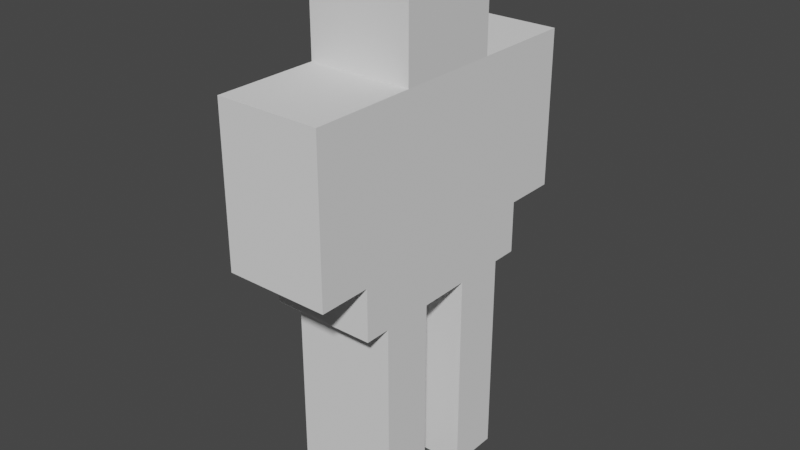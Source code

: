 # Source: mango.blend  (saved by Blender 2.90.8; exported with 4.5.12 LTS)
import bpy
from mathutils import Matrix  # noqa: F401  (used for matrix-valued properties, if any)

bpy.ops.wm.read_factory_settings(use_empty=True)
scene = bpy.context.scene
scene.name = 'Scene'

# ---- collections
col_collection = bpy.data.collections.new('Collection'); scene.collection.children.link(col_collection)

# ---- materials (node trees are filled in below, after node groups)
mat_material = bpy.data.materials.new('Material')
mat_material.alpha_threshold = 0.0
mat_material.use_transparent_shadow = False
mat_material.line_color = (0.0, 0.0, 0.0, 1.0)

# ---- material node trees
mat_material.use_nodes = True; mat_material.node_tree.nodes.clear()
_N = mat_material.node_tree.nodes; _L = mat_material.node_tree.links
n0 = _N.new('ShaderNodeOutputMaterial'); n0.name = 'Material Output'; n0.location = (300, 300)
n1 = _N.new('ShaderNodeBsdfPrincipled'); n1.name = 'Principled BSDF'; n1.location = (10, 300)
n1.distribution = 'GGX'
n1.subsurface_method = 'BURLEY'
n1.inputs[2].default_value = 0.4
n1.inputs[3].default_value = 1.45
n1.inputs[27].default_value = (0.0, 0.0, 0.0, 1.0)
n1.inputs[28].default_value = 1.0
_L.new(n1.outputs[0], n0.inputs[0])
n0.is_active_output = True

# ---- world
world_world = bpy.data.worlds.new('World'); scene.world = world_world
world_world.use_nodes = True; world_world.node_tree.nodes.clear()
_N = world_world.node_tree.nodes; _L = world_world.node_tree.links
n0 = _N.new('ShaderNodeOutputWorld'); n0.name = 'World Output'; n0.location = (300, 300)
n1 = _N.new('ShaderNodeBackground'); n1.name = 'Background'; n1.location = (10, 300)
n1.inputs[0].default_value = (0.05088, 0.05088, 0.05088, 1.0)
_L.new(n1.outputs[0], n0.inputs[0])
n0.is_active_output = True
world_world.color = (0.05088, 0.05088, 0.05088)
world_world.use_sun_shadow = False
world_world.sun_shadow_jitter_overblur = 0.0

# ---- meshes
me_cube = bpy.data.meshes.new('Cube')
me_cube.from_pydata([(1.0, 1.0, 1.0), (1.0, 1.0, -1.0), (1.0, -1.0, 1.0), (1.0, -1.0, -1.0), (-1.0, 1.0, 1.0), (-1.0, 1.0, -1.0), (-1.0, -1.0, 1.0), (-1.0, -1.0, -1.0)], [], [(0, 4, 6, 2), (3, 2, 6, 7), (7, 6, 4, 5), (5, 1, 3, 7), (1, 0, 2, 3), (5, 4, 0, 1)])
_uv = me_cube.uv_layers.new(name='UVMap')
_uv.uv.foreach_set('vector', [0.625, 0.5, 0.875, 0.5, 0.875, 0.75, 0.625, 0.75, 0.375, 0.75, 0.625, 0.75, 0.625, 1.0, 0.375, 1.0, 0.375, 0.0, 0.625, 0.0, 0.625, 0.25, 0.375, 0.25, 0.125, 0.5, 0.375, 0.5, 0.375, 0.75, 0.125, 0.75, 0.375, 0.5, 0.625, 0.5, 0.625, 0.75, 0.375, 0.75, 0.375, 0.25, 0.625, 0.25, 0.625, 0.5, 0.375, 0.5])
me_cube.materials.append(mat_material)
me_cube.use_remesh_preserve_volume = False
me_cube.use_remesh_preserve_attributes = False
me_cube.use_mirror_vertex_groups = False
me_cube.update()
me_cube_001 = bpy.data.meshes.new('Cube.001')
me_cube_001.from_pydata([(-1.0, -1.0, -1.0), (-1.0, -1.0, 1.0), (-1.0, 1.0, -1.0), (-1.0, 1.0, 1.0), (1.0, -1.0, -1.0), (1.0, -1.0, 1.0), (1.0, 1.0, -1.0), (1.0, 1.0, 1.0)], [], [(0, 1, 3, 2), (2, 3, 7, 6), (6, 7, 5, 4), (4, 5, 1, 0), (2, 6, 4, 0), (7, 3, 1, 5)])
_uv = me_cube_001.uv_layers.new(name='UVMap')
_uv.uv.foreach_set('vector', [0.375, 0.0, 0.625, 0.0, 0.625, 0.25, 0.375, 0.25, 0.375, 0.25, 0.625, 0.25, 0.625, 0.5, 0.375, 0.5, 0.375, 0.5, 0.625, 0.5, 0.625, 0.75, 0.375, 0.75, 0.375, 0.75, 0.625, 0.75, 0.625, 1.0, 0.375, 1.0, 0.125, 0.5, 0.375, 0.5, 0.375, 0.75, 0.125, 0.75, 0.625, 0.5, 0.875, 0.5, 0.875, 0.75, 0.625, 0.75])
me_cube_001.use_remesh_fix_poles = True
me_cube_001.use_remesh_preserve_attributes = False
me_cube_001.use_mirror_vertex_groups = False
me_cube_001.update()
me_cube_003 = bpy.data.meshes.new('Cube.003')
me_cube_003.from_pydata([(-1.0, -1.0, -1.0), (-1.0, -1.0, 1.0), (-1.0, 1.0, -1.0), (-1.0, 1.0, 1.0), (1.0, -1.0, -1.0), (1.0, -1.0, 1.0), (1.0, 1.0, -1.0), (1.0, 1.0, 1.0)], [], [(0, 1, 3, 2), (2, 3, 7, 6), (6, 7, 5, 4), (4, 5, 1, 0), (2, 6, 4, 0), (7, 3, 1, 5)])
_uv = me_cube_003.uv_layers.new(name='UVMap')
_uv.uv.foreach_set('vector', [0.375, 0.0, 0.625, 0.0, 0.625, 0.25, 0.375, 0.25, 0.375, 0.25, 0.625, 0.25, 0.625, 0.5, 0.375, 0.5, 0.375, 0.5, 0.625, 0.5, 0.625, 0.75, 0.375, 0.75, 0.375, 0.75, 0.625, 0.75, 0.625, 1.0, 0.375, 1.0, 0.125, 0.5, 0.375, 0.5, 0.375, 0.75, 0.125, 0.75, 0.625, 0.5, 0.875, 0.5, 0.875, 0.75, 0.625, 0.75])
me_cube_003.use_remesh_fix_poles = True
me_cube_003.use_remesh_preserve_attributes = False
me_cube_003.use_mirror_vertex_groups = False
me_cube_003.update()
me_cube_006 = bpy.data.meshes.new('Cube.006')
me_cube_006.from_pydata([(-1.0, -1.0, -1.0), (-1.0, -1.0, 1.0), (-1.0, 1.0, -1.0), (-1.0, 1.0, 1.0), (1.0, -1.0, -1.0), (1.0, -1.0, 1.0), (1.0, 1.0, -1.0), (1.0, 1.0, 1.0)], [], [(0, 1, 3, 2), (2, 3, 7, 6), (6, 7, 5, 4), (4, 5, 1, 0), (2, 6, 4, 0), (7, 3, 1, 5)])
_uv = me_cube_006.uv_layers.new(name='UVMap')
_uv.uv.foreach_set('vector', [0.375, 0.0, 0.625, 0.0, 0.625, 0.25, 0.375, 0.25, 0.375, 0.25, 0.625, 0.25, 0.625, 0.5, 0.375, 0.5, 0.375, 0.5, 0.625, 0.5, 0.625, 0.75, 0.375, 0.75, 0.375, 0.75, 0.625, 0.75, 0.625, 1.0, 0.375, 1.0, 0.125, 0.5, 0.375, 0.5, 0.375, 0.75, 0.125, 0.75, 0.625, 0.5, 0.875, 0.5, 0.875, 0.75, 0.625, 0.75])
me_cube_006.use_remesh_fix_poles = True
me_cube_006.use_remesh_preserve_attributes = False
me_cube_006.use_mirror_vertex_groups = False
me_cube_006.update()
me_cube_007 = bpy.data.meshes.new('Cube.007')
me_cube_007.from_pydata([(-1.0, -1.0, -1.0), (-1.0, -1.0, 1.0), (-1.0, 1.0, -1.0), (-1.0, 1.0, 1.0), (1.0, -1.0, -1.0), (1.0, -1.0, 1.0), (1.0, 1.0, -1.0), (1.0, 1.0, 1.0)], [], [(0, 1, 3, 2), (2, 3, 7, 6), (6, 7, 5, 4), (4, 5, 1, 0), (2, 6, 4, 0), (7, 3, 1, 5)])
_uv = me_cube_007.uv_layers.new(name='UVMap')
_uv.uv.foreach_set('vector', [0.375, 0.0, 0.625, 0.0, 0.625, 0.25, 0.375, 0.25, 0.375, 0.25, 0.625, 0.25, 0.625, 0.5, 0.375, 0.5, 0.375, 0.5, 0.625, 0.5, 0.625, 0.75, 0.375, 0.75, 0.375, 0.75, 0.625, 0.75, 0.625, 1.0, 0.375, 1.0, 0.125, 0.5, 0.375, 0.5, 0.375, 0.75, 0.125, 0.75, 0.625, 0.5, 0.875, 0.5, 0.875, 0.75, 0.625, 0.75])
me_cube_007.use_remesh_fix_poles = True
me_cube_007.use_remesh_preserve_attributes = False
me_cube_007.use_mirror_vertex_groups = False
me_cube_007.update()
me_cube_008 = bpy.data.meshes.new('Cube.008')
me_cube_008.from_pydata([(-1.0, -1.0, -1.0), (-1.0, -1.0, 1.0), (-1.0, 1.0, -1.0), (-1.0, 1.0, 1.0), (1.0, -1.0, -1.0), (1.0, -1.0, 1.0), (1.0, 1.0, -1.0), (1.0, 1.0, 1.0)], [], [(0, 1, 3, 2), (2, 3, 7, 6), (6, 7, 5, 4), (4, 5, 1, 0), (2, 6, 4, 0), (7, 3, 1, 5)])
_uv = me_cube_008.uv_layers.new(name='UVMap')
_uv.uv.foreach_set('vector', [0.375, 0.0, 0.625, 0.0, 0.625, 0.25, 0.375, 0.25, 0.375, 0.25, 0.625, 0.25, 0.625, 0.5, 0.375, 0.5, 0.375, 0.5, 0.625, 0.5, 0.625, 0.75, 0.375, 0.75, 0.375, 0.75, 0.625, 0.75, 0.625, 1.0, 0.375, 1.0, 0.125, 0.5, 0.375, 0.5, 0.375, 0.75, 0.125, 0.75, 0.625, 0.5, 0.875, 0.5, 0.875, 0.75, 0.625, 0.75])
me_cube_008.use_remesh_fix_poles = True
me_cube_008.use_remesh_preserve_attributes = False
me_cube_008.use_mirror_vertex_groups = False
me_cube_008.update()
arm_armature = bpy.data.armatures.new('Armature')  # bones are not reproduced

# ---- objects
ob_cube = bpy.data.objects.new('Cube', me_cube)
ob_cube_001 = bpy.data.objects.new('Cube.001', me_cube_001)
ob_cube_003 = bpy.data.objects.new('Cube.003', me_cube_003)
ob_cube_006 = bpy.data.objects.new('Cube.006', me_cube_006)
ob_cube_005 = bpy.data.objects.new('Cube.005', me_cube_007)
ob_armature = bpy.data.objects.new('Armature', arm_armature)
ob_cube_002 = bpy.data.objects.new('Cube.002', me_cube_008)

# ---- transforms, parenting, visibility, modifiers, constraints
ob_cube.parent = ob_armature
ob_cube.location = (0.0, 0.0, 8.0)
ob_cube.lock_rotations_4d = False
ob_cube.empty_display_type = 'ARROWS'
ob_cube.lineart.crease_threshold = 0.0
_vg = ob_cube.vertex_groups.new(name='Bone')
_vg = ob_cube.vertex_groups.new(name='Bone.004')
_vg = ob_cube.vertex_groups.new(name='Bone.013')
_vg = ob_cube.vertex_groups.new(name='Bone.005')
_vg = ob_cube.vertex_groups.new(name='Bone.014')
_vg = ob_cube.vertex_groups.new(name='Bone.002')
for _i, _w in zip([0, 1, 2, 3, 4, 5, 6, 7], [0.1546, 0.8597, 0.1403, 0.8454, 0.1403, 0.8454, 0.1546, 0.8597]): _vg.add([_i], _w, 'REPLACE')
_vg = ob_cube.vertex_groups.new(name='Bone.006')
for _i, _w in zip([0, 1, 2, 3, 4, 5, 6, 7], [0.8454, 0.1403, 0.8597, 0.1546, 0.8597, 0.1546, 0.8454, 0.1403]): _vg.add([_i], _w, 'REPLACE')
_vg = ob_cube.vertex_groups.new(name='Bone.009')
_vg = ob_cube.vertex_groups.new(name='Bone.015')
_vg = ob_cube.vertex_groups.new(name='Bone.010')
_vg = ob_cube.vertex_groups.new(name='Bone.016')
_m = ob_cube.modifiers.new('Armature', 'ARMATURE')
_m.object = ob_armature
ob_cube_001.parent = ob_armature
ob_cube_001.location = (0.0, 0.0, 5.0)
ob_cube_001.scale = (1.0, 2.0, 2.0)
ob_cube_001.lineart.crease_threshold = 0.0
_vg = ob_cube_001.vertex_groups.new(name='Bone')
_vg = ob_cube_001.vertex_groups.new(name='Bone.004')
for _i, _w in zip([1, 2, 3, 5, 6, 7], [0.07759, 0.05074, 0.9911, 0.03342, 0.03399, 0.9979]): _vg.add([_i], _w, 'REPLACE')
_vg = ob_cube_001.vertex_groups.new(name='Bone.013')
_vg = ob_cube_001.vertex_groups.new(name='Bone.005')
for _i, _w in zip([0, 1, 3, 4, 5, 7], [0.03399, 0.9875, 0.03342, 0.05074, 0.9877, 0.07759]): _vg.add([_i], _w, 'REPLACE')
_vg = ob_cube_001.vertex_groups.new(name='Bone.014')
_vg = ob_cube_001.vertex_groups.new(name='Bone.002')
_vg = ob_cube_001.vertex_groups.new(name='Bone.006')
_vg = ob_cube_001.vertex_groups.new(name='Bone.009')
for _i, _w in zip([0, 2, 3, 4, 6, 7], [0.0392, 0.9933, 0.03826, 0.05103, 0.9992, 0.078]): _vg.add([_i], _w, 'REPLACE')
_vg = ob_cube_001.vertex_groups.new(name='Bone.015')
_vg = ob_cube_001.vertex_groups.new(name='Bone.010')
for _i, _w in zip([0, 1, 2, 4, 5, 6], [0.9949, 0.078, 0.05103, 0.9997, 0.03826, 0.1455]): _vg.add([_i], _w, 'REPLACE')
_vg = ob_cube_001.vertex_groups.new(name='Bone.016')
_m = ob_cube_001.modifiers.new('Armature', 'ARMATURE')
_m.object = ob_armature
ob_cube_003.parent = ob_armature
ob_cube_003.location = (0.0, -1.0, 1.0)
ob_cube_003.scale = (1.0, 0.5, 2.0)
ob_cube_003.lineart.crease_threshold = 0.0
_vg = ob_cube_003.vertex_groups.new(name='Bone')
_vg = ob_cube_003.vertex_groups.new(name='Bone.004')
_vg = ob_cube_003.vertex_groups.new(name='Bone.013')
_vg = ob_cube_003.vertex_groups.new(name='Bone.005')
_vg = ob_cube_003.vertex_groups.new(name='Bone.014')
_vg = ob_cube_003.vertex_groups.new(name='Bone.002')
_vg = ob_cube_003.vertex_groups.new(name='Bone.006')
_vg = ob_cube_003.vertex_groups.new(name='Bone.009')
_vg = ob_cube_003.vertex_groups.new(name='Bone.015')
_vg = ob_cube_003.vertex_groups.new(name='Bone.010')
for _i, _w in zip([0, 1, 2, 3, 4, 5, 6, 7], [0.02328, 0.9561, 0.03786, 0.9634, 0.03786, 0.9634, 0.02328, 0.9561]): _vg.add([_i], _w, 'REPLACE')
_vg = ob_cube_003.vertex_groups.new(name='Bone.016')
for _i, _w in zip([0, 1, 2, 3, 4, 5, 6, 7], [0.9634, 0.03786, 0.9561, 0.02328, 0.9561, 0.02328, 0.9634, 0.03786]): _vg.add([_i], _w, 'REPLACE')
_m = ob_cube_003.modifiers.new('Armature', 'ARMATURE')
_m.object = ob_armature
ob_cube_006.parent = ob_armature
ob_cube_006.location = (0.0, 2.5, 5.5)
ob_cube_006.scale = (1.0, 0.5, 1.5)
ob_cube_006.lineart.crease_threshold = 0.0
_vg = ob_cube_006.vertex_groups.new(name='Bone')
_vg = ob_cube_006.vertex_groups.new(name='Bone.004')
for _i, _w in zip([0, 1, 2, 3, 4, 5, 6, 7], [0.003868, 1.0, 0.04911, 1.0, 0.01772, 0.9991, 0.1007, 1.0]): _vg.add([_i], _w, 'REPLACE')
_vg = ob_cube_006.vertex_groups.new(name='Bone.005')
_vg = ob_cube_006.vertex_groups.new(name='Bone.002')
_vg = ob_cube_006.vertex_groups.new(name='Bone.006')
_vg = ob_cube_006.vertex_groups.new(name='Bone.009')
_vg = ob_cube_006.vertex_groups.new(name='Bone.010')
_vg = ob_cube_006.vertex_groups.new(name='Bone.013')
for _i, _w in zip([0, 2, 4, 6], [0.9994, 0.9982, 0.9999, 0.9836]): _vg.add([_i], _w, 'REPLACE')
_m = ob_cube_006.modifiers.new('Armature', 'ARMATURE')
_m.object = ob_armature
ob_cube_005.parent = ob_armature
ob_cube_005.location = (0.0, -2.5, 5.5)
ob_cube_005.scale = (1.0, 0.5, 1.5)
ob_cube_005.lineart.crease_threshold = 0.0
_vg = ob_cube_005.vertex_groups.new(name='Bone')
_vg = ob_cube_005.vertex_groups.new(name='Bone.004')
_vg = ob_cube_005.vertex_groups.new(name='Bone.013')
_vg = ob_cube_005.vertex_groups.new(name='Bone.005')
for _i, _w in zip([0, 1, 2, 3, 4, 5, 6, 7], [0.05899, 0.9296, 0.07042, 0.941, 0.07042, 0.941, 0.05899, 0.9296]): _vg.add([_i], _w, 'REPLACE')
_vg = ob_cube_005.vertex_groups.new(name='Bone.014')
for _i, _w in zip([0, 1, 2, 3, 4, 5, 6, 7], [0.941, 0.07042, 0.9296, 0.05899, 0.9296, 0.05899, 0.941, 0.07042]): _vg.add([_i], _w, 'REPLACE')
_vg = ob_cube_005.vertex_groups.new(name='Bone.002')
_vg = ob_cube_005.vertex_groups.new(name='Bone.006')
_vg = ob_cube_005.vertex_groups.new(name='Bone.009')
_vg = ob_cube_005.vertex_groups.new(name='Bone.015')
_vg = ob_cube_005.vertex_groups.new(name='Bone.010')
_vg = ob_cube_005.vertex_groups.new(name='Bone.016')
_m = ob_cube_005.modifiers.new('Armature', 'ARMATURE')
_m.object = ob_armature
ob_armature.location = (0.0, 0.0, 0.0)
ob_armature.show_in_front = True
ob_armature.lineart.crease_threshold = 0.0
ob_cube_002.parent = ob_armature
ob_cube_002.location = (0.0, 1.0, 1.0)
ob_cube_002.scale = (1.0, 0.5, 2.0)
ob_cube_002.lineart.crease_threshold = 0.0
_vg = ob_cube_002.vertex_groups.new(name='Bone')
_vg = ob_cube_002.vertex_groups.new(name='Bone.004')
_vg = ob_cube_002.vertex_groups.new(name='Bone.013')
_vg = ob_cube_002.vertex_groups.new(name='Bone.005')
_vg = ob_cube_002.vertex_groups.new(name='Bone.014')
_vg = ob_cube_002.vertex_groups.new(name='Bone.002')
_vg = ob_cube_002.vertex_groups.new(name='Bone.006')
_vg = ob_cube_002.vertex_groups.new(name='Bone.009')
for _i, _w in zip([0, 1, 2, 3, 4, 5, 6, 7], [0.02328, 0.9561, 0.03786, 0.9634, 0.03786, 0.9634, 0.02328, 0.9561]): _vg.add([_i], _w, 'REPLACE')
_vg = ob_cube_002.vertex_groups.new(name='Bone.015')
for _i, _w in zip([0, 1, 2, 3, 4, 5, 6, 7], [0.9634, 0.03786, 0.9561, 0.02328, 0.9561, 0.02328, 0.9634, 0.03786]): _vg.add([_i], _w, 'REPLACE')
_vg = ob_cube_002.vertex_groups.new(name='Bone.010')
_vg = ob_cube_002.vertex_groups.new(name='Bone.016')
_m = ob_cube_002.modifiers.new('Armature', 'ARMATURE')
_m.object = ob_armature

# ---- collection membership
col_collection.objects.link(ob_cube)
col_collection.objects.link(ob_cube_001)
col_collection.objects.link(ob_cube_003)
col_collection.objects.link(ob_cube_006)
col_collection.objects.link(ob_cube_005)
col_collection.objects.link(ob_armature)
col_collection.objects.link(ob_cube_002)

# ---- scene / render settings (as saved in the file)
scene.frame_start = 1; scene.frame_end = 40; scene.frame_set(1)
scene.render.engine = 'BLENDER_EEVEE_NEXT'
scene.cycles.use_denoising = False
scene.cycles.samples = 128
scene.cycles.sampling_pattern = 'TABULATED_SOBOL'
scene.cycles.use_adaptive_sampling = False
scene.cycles.use_light_tree = False
scene.view_settings.view_transform = 'Filmic'
bpy.context.view_layer.update()

# ---- added for rendering (the .blend has no active camera and no usable light): camera, sun
cam_auto = bpy.data.cameras.new('AutoCamera')
cam_auto.lens = 50.0
cam_auto.sensor_width = 36.0
cam_auto.clip_end = 1000.0
ob_auto_camera = bpy.data.objects.new('AutoCamera', cam_auto)
scene.collection.objects.link(ob_auto_camera)
ob_auto_camera.location = (10.9474, -13.1369, 12.7579)
ob_auto_camera.rotation_euler = (1.09748, -7.21219e-08, 0.694738)
scene.camera = ob_auto_camera
light_auto_sun = bpy.data.lights.new('AutoSun', 'SUN')
light_auto_sun.energy = 3.0
light_auto_sun.angle = 0.0523599
ob_auto_sun = bpy.data.objects.new('AutoSun', light_auto_sun)
scene.collection.objects.link(ob_auto_sun)
ob_auto_sun.rotation_euler = (0.872665, 0.174533, 0.523599)
bpy.context.view_layer.update()
